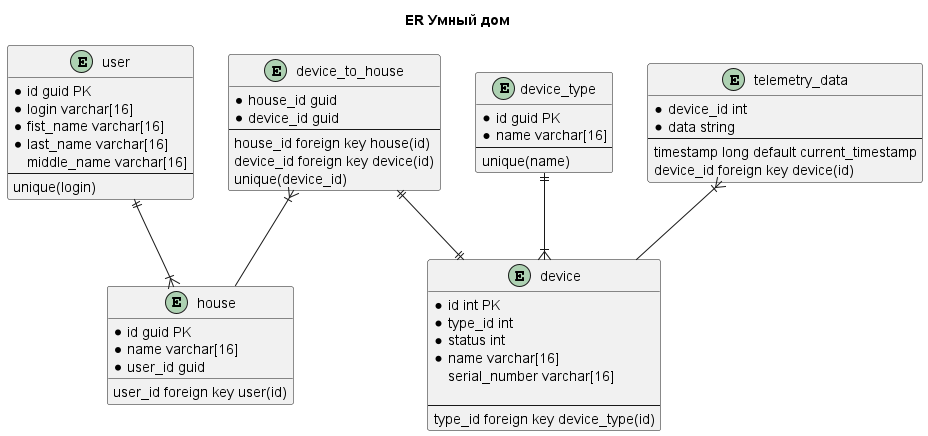

The diagram above was rendered by PlantUML. Its source (embedded in the PNG):
@startuml ER Умный дом

title ER Умный дом

entity user {
  * id guid PK
  * login varchar[16]
  * fist_name varchar[16]
  * last_name varchar[16]
  middle_name varchar[16]
  --
  unique(login)
}

entity house {
  * id guid PK
  * name varchar[16]
  * user_id guid

  user_id foreign key user(id)
}

entity device_type {
  * id guid PK
  * name varchar[16]
  --
  unique(name)
}

entity device {
  * id int PK
  * type_id int
  * status int
  * name varchar[16]
  serial_number varchar[16]
  
  --
  type_id foreign key device_type(id)
}

entity device_to_house {
   * house_id guid
   * device_id guid
   --
   house_id foreign key house(id)
   device_id foreign key device(id)
   unique(device_id)
}

entity telemetry_data {
  * device_id int
  * data string
  --
  timestamp long default current_timestamp
  device_id foreign key device(id)
}


device_type ||--|{ device

device_to_house ||--|| device
device_to_house }|-- house

telemetry_data }|-- device

user ||--|{ house

@enduml